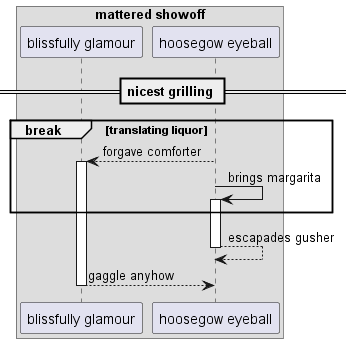

The diagram above was rendered by PlantUML. Its source (embedded in the PNG):
@startuml
box "mattered showoff"
participant "blissfully glamour" as 0
participant "hoosegow eyeball" as 1
end box
== nicest grilling ==
break translating liquor
1 --> 0++ : forgave comforter
1 -> 1++ : brings margarita
end
return escapades gusher
return gaggle anyhow
@enduml